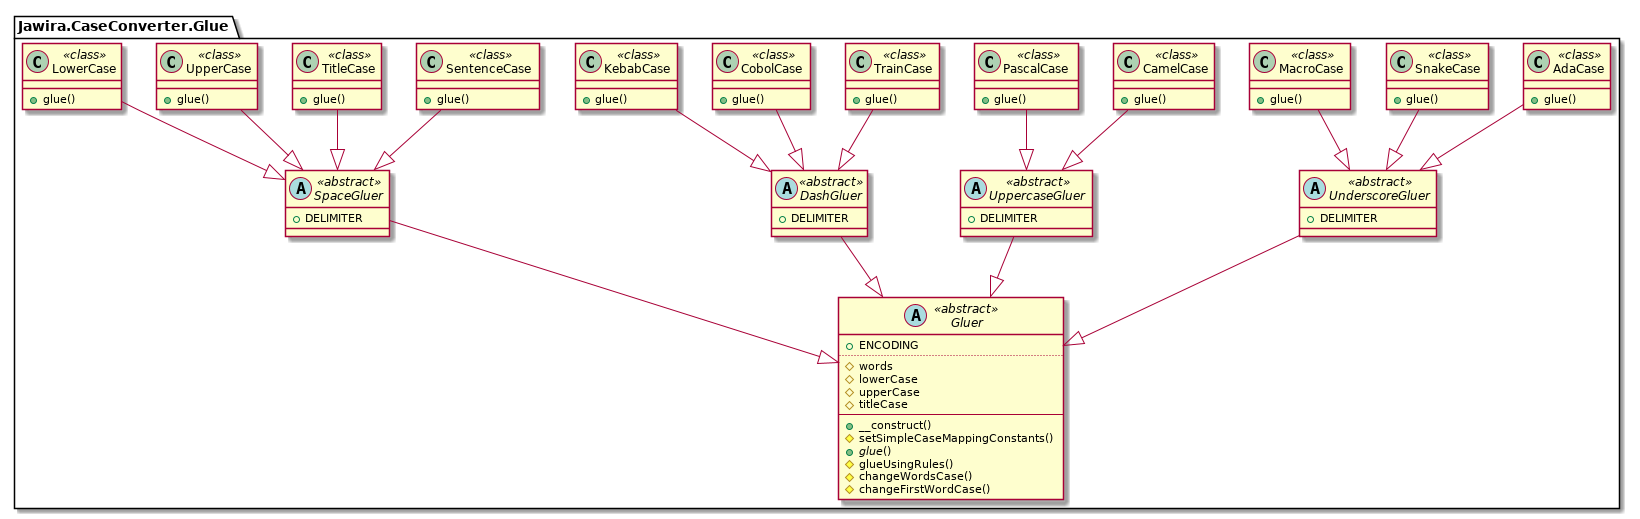

The diagram above was rendered by PlantUML. Its source (embedded in the PNG):
@startuml
namespace Jawira.CaseConverter.Glue  {
	class AdaCase << class >> {
		+glue()
	}
	abstract UnderscoreGluer << abstract >> {
		+DELIMITER
	}
	abstract Gluer << abstract >> {
		+ENCODING
		..
		#words
		#lowerCase
		#upperCase
		#titleCase
		--
		+__construct()
		#setSimpleCaseMappingConstants()
		+<i>glue</i>()
		#glueUsingRules()
		#changeWordsCase()
		#changeFirstWordCase()
	}
	class SentenceCase << class >> {
		+glue()
	}
	abstract SpaceGluer << abstract >> {
		+DELIMITER
	}
	class SnakeCase << class >> {
		+glue()
	}
	class TitleCase << class >> {
		+glue()
	}
	class CamelCase << class >> {
		+glue()
	}
	abstract UppercaseGluer << abstract >> {
		+DELIMITER
	}
	class TrainCase << class >> {
		+glue()
	}
	abstract DashGluer << abstract >> {
		+DELIMITER
	}
	class CobolCase << class >> {
		+glue()
	}
	class PascalCase << class >> {
		+glue()
	}
	class KebabCase << class >> {
		+glue()
	}
	class UpperCase << class >> {
		+glue()
	}
	class LowerCase << class >> {
		+glue()
	}
	class MacroCase << class >> {
		+glue()
	}
}
Jawira.CaseConverter.Glue.UnderscoreGluer --|> Jawira.CaseConverter.Glue.Gluer
Jawira.CaseConverter.Glue.AdaCase --|> Jawira.CaseConverter.Glue.UnderscoreGluer
Jawira.CaseConverter.Glue.SpaceGluer --|> Jawira.CaseConverter.Glue.Gluer
Jawira.CaseConverter.Glue.SentenceCase --|> Jawira.CaseConverter.Glue.SpaceGluer
Jawira.CaseConverter.Glue.SnakeCase --|> Jawira.CaseConverter.Glue.UnderscoreGluer
Jawira.CaseConverter.Glue.TitleCase --|> Jawira.CaseConverter.Glue.SpaceGluer
Jawira.CaseConverter.Glue.UppercaseGluer --|> Jawira.CaseConverter.Glue.Gluer
Jawira.CaseConverter.Glue.CamelCase --|> Jawira.CaseConverter.Glue.UppercaseGluer
Jawira.CaseConverter.Glue.DashGluer --|> Jawira.CaseConverter.Glue.Gluer
Jawira.CaseConverter.Glue.TrainCase --|> Jawira.CaseConverter.Glue.DashGluer
Jawira.CaseConverter.Glue.CobolCase --|> Jawira.CaseConverter.Glue.DashGluer
Jawira.CaseConverter.Glue.PascalCase --|> Jawira.CaseConverter.Glue.UppercaseGluer
Jawira.CaseConverter.Glue.KebabCase --|> Jawira.CaseConverter.Glue.DashGluer
Jawira.CaseConverter.Glue.UpperCase --|> Jawira.CaseConverter.Glue.SpaceGluer
Jawira.CaseConverter.Glue.LowerCase --|> Jawira.CaseConverter.Glue.SpaceGluer
Jawira.CaseConverter.Glue.MacroCase --|> Jawira.CaseConverter.Glue.UnderscoreGluer
@enduml